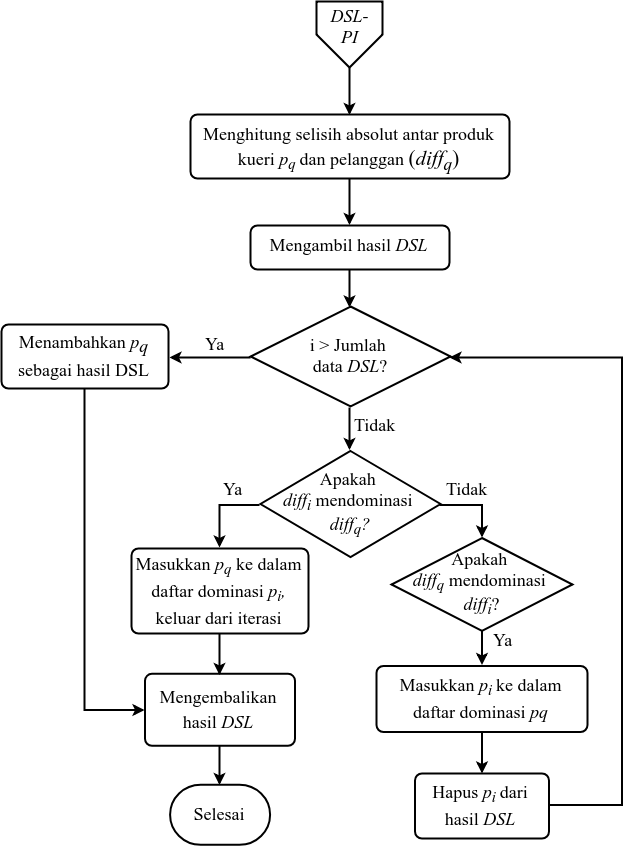

The diagram above was exported from draw.io. Its source (the exported page's mxGraphModel, read from the mxfile embedded in the PNG):
<mxGraphModel dx="2927" dy="2287" grid="1" gridSize="10" guides="1" tooltips="1" connect="1" arrows="1" fold="1" page="1" pageScale="1" pageWidth="827" pageHeight="1169" math="0" shadow="0">
  <root>
    <mxCell id="0" />
    <mxCell id="1" parent="0" />
    <mxCell id="2" value="" style="group" vertex="1" connectable="0" parent="1">
      <mxGeometry x="4170" y="157" width="620" height="843.2857142857142" as="geometry" />
    </mxCell>
    <mxCell id="3" value="&lt;span style=&quot;font-size: 18px&quot;&gt;Menghitung selisih absolut antar produk kueri &lt;i&gt;p&lt;sub&gt;q&amp;nbsp;&lt;/sub&gt;&lt;/i&gt;dan pelanggan&amp;nbsp;&lt;/span&gt;(&lt;i&gt;diff&lt;sub&gt;q&lt;/sub&gt;&lt;/i&gt;)&lt;br&gt;" style="rounded=1;whiteSpace=wrap;html=1;absoluteArcSize=1;arcSize=14;strokeWidth=2;fontFamily=Times New Roman;fontSize=21;align=center;verticalAlign=top;" vertex="1" parent="2">
      <mxGeometry x="189" y="113" width="319" height="64" as="geometry" />
    </mxCell>
    <mxCell id="4" value="&lt;span style=&quot;font-size: 18px&quot;&gt;Mengembalikan hasil &lt;i&gt;DSL&lt;/i&gt;&lt;br&gt;&lt;/span&gt;" style="rounded=1;whiteSpace=wrap;html=1;absoluteArcSize=1;arcSize=14;strokeWidth=2;fontFamily=Times New Roman;fontSize=21;" vertex="1" parent="2">
      <mxGeometry x="143.5" y="672.2857142857143" width="150" height="72" as="geometry" />
    </mxCell>
    <mxCell id="5" style="edgeStyle=orthogonalEdgeStyle;rounded=0;orthogonalLoop=1;jettySize=auto;html=1;entryX=0.5;entryY=0;entryDx=0;entryDy=0;strokeWidth=2;fontFamily=Times New Roman;fontSize=18;exitX=0.5;exitY=1;exitDx=0;exitDy=0;" edge="1" parent="2" source="26" target="3">
      <mxGeometry relative="1" as="geometry">
        <Array as="points" />
        <mxPoint x="349.2241379310344" y="68.99999999999955" as="sourcePoint" />
      </mxGeometry>
    </mxCell>
    <mxCell id="6" value="&lt;font face=&quot;Times New Roman&quot; style=&quot;font-size: 18px&quot;&gt;Apakah &lt;br&gt;&lt;i&gt;diff&lt;sub&gt;i&lt;/sub&gt;&lt;/i&gt;&amp;nbsp;mendominasi &lt;br&gt;&lt;i&gt;diff&lt;sub&gt;q&lt;/sub&gt;?&lt;/i&gt;&lt;/font&gt;&lt;br&gt;" style="strokeWidth=2;html=1;shape=mxgraph.flowchart.decision;whiteSpace=wrap;rounded=1;fillColor=#ffffff;" vertex="1" parent="2">
      <mxGeometry x="259" y="449.5" width="180" height="106" as="geometry" />
    </mxCell>
    <mxCell id="7" value="&lt;font face=&quot;Times New Roman&quot;&gt;&lt;span style=&quot;font-size: 18px&quot;&gt;Apakah &lt;br&gt;&lt;i&gt;diff&lt;sub&gt;q&lt;/sub&gt;&lt;/i&gt; mendominasi &lt;br&gt;&lt;i&gt;diff&lt;sub&gt;i&lt;/sub&gt;&lt;/i&gt;?&lt;/span&gt;&lt;/font&gt;&lt;br&gt;" style="strokeWidth=2;html=1;shape=mxgraph.flowchart.decision;whiteSpace=wrap;rounded=1;fillColor=#ffffff;" vertex="1" parent="2">
      <mxGeometry x="390" y="536.5" width="181" height="93" as="geometry" />
    </mxCell>
    <mxCell id="8" value="" style="edgeStyle=orthogonalEdgeStyle;rounded=0;orthogonalLoop=1;jettySize=auto;html=1;strokeWidth=2;fontFamily=Times New Roman;fontSize=18;exitX=1;exitY=0.5;exitDx=0;exitDy=0;exitPerimeter=0;entryX=0.5;entryY=0;entryDx=0;entryDy=0;entryPerimeter=0;" edge="1" parent="2" source="6" target="7">
      <mxGeometry relative="1" as="geometry">
        <Array as="points">
          <mxPoint x="481" y="503" />
        </Array>
      </mxGeometry>
    </mxCell>
    <mxCell id="9" value="Tidak" style="text;html=1;resizable=0;points=[];align=center;verticalAlign=middle;labelBackgroundColor=#ffffff;fontSize=18;fontFamily=Times New Roman;" vertex="1" connectable="0" parent="8">
      <mxGeometry x="-0.2539" y="-1" relative="1" as="geometry">
        <mxPoint x="-0.9999999999998508" y="-18.5" as="offset" />
      </mxGeometry>
    </mxCell>
    <mxCell id="10" style="edgeStyle=orthogonalEdgeStyle;rounded=0;orthogonalLoop=1;jettySize=auto;html=1;entryX=0.5;entryY=0;entryDx=0;entryDy=0;strokeWidth=2;fontFamily=Times New Roman;fontSize=18;exitX=0.5;exitY=1;exitDx=0;exitDy=0;" edge="1" parent="2" source="11" target="4">
      <mxGeometry relative="1" as="geometry">
        <Array as="points">
          <mxPoint x="219" y="643" />
          <mxPoint x="219" y="643" />
        </Array>
      </mxGeometry>
    </mxCell>
    <mxCell id="11" value="&lt;span style=&quot;font-size: 18px&quot;&gt;Masukkan &lt;i&gt;p&lt;sub&gt;q&lt;/sub&gt;&lt;/i&gt; ke dalam daftar dominasi &lt;i&gt;p&lt;/i&gt;&lt;i&gt;&lt;sub&gt;i&lt;/sub&gt;, &lt;/i&gt;keluar dari iterasi&lt;/span&gt;&lt;br&gt;" style="rounded=1;whiteSpace=wrap;html=1;absoluteArcSize=1;arcSize=14;strokeWidth=2;fontFamily=Times New Roman;fontSize=21;" vertex="1" parent="2">
      <mxGeometry x="130" y="547" width="177" height="85" as="geometry" />
    </mxCell>
    <mxCell id="12" value="" style="edgeStyle=orthogonalEdgeStyle;rounded=0;orthogonalLoop=1;jettySize=auto;html=1;entryX=0.5;entryY=0;entryDx=0;entryDy=0;strokeWidth=2;exitX=0;exitY=0.5;exitDx=0;exitDy=0;exitPerimeter=0;" edge="1" parent="2" source="6" target="11">
      <mxGeometry relative="1" as="geometry">
        <mxPoint x="543.0000000000009" y="498" as="targetPoint" />
        <Array as="points">
          <mxPoint x="219" y="503" />
        </Array>
      </mxGeometry>
    </mxCell>
    <mxCell id="13" value="&lt;font face=&quot;Times New Roman&quot; style=&quot;font-size: 18px&quot;&gt;Ya&lt;/font&gt;" style="text;html=1;resizable=0;points=[];align=center;verticalAlign=middle;labelBackgroundColor=#ffffff;" vertex="1" connectable="0" parent="12">
      <mxGeometry x="-0.7279" y="1" relative="1" as="geometry">
        <mxPoint x="-18" y="-18.5" as="offset" />
      </mxGeometry>
    </mxCell>
    <mxCell id="14" value="&lt;font style=&quot;font-size: 18px&quot;&gt;&lt;span&gt;Masukkan&amp;nbsp;&lt;/span&gt;&lt;i&gt;p&lt;sub&gt;i&amp;nbsp;&lt;/sub&gt;&lt;/i&gt;&lt;span&gt;ke dalam daftar dominasi&amp;nbsp;&lt;/span&gt;&lt;i&gt;pq&lt;/i&gt;&lt;/font&gt;&lt;br&gt;" style="rounded=1;whiteSpace=wrap;html=1;absoluteArcSize=1;arcSize=14;strokeWidth=2;fontFamily=Times New Roman;fontSize=21;" vertex="1" parent="2">
      <mxGeometry x="375" y="664.5" width="211" height="66" as="geometry" />
    </mxCell>
    <mxCell id="15" style="edgeStyle=orthogonalEdgeStyle;rounded=0;orthogonalLoop=1;jettySize=auto;html=1;entryX=0.5;entryY=0;entryDx=0;entryDy=0;strokeWidth=2;fontFamily=Times New Roman;fontSize=18;exitX=0.5;exitY=1;exitDx=0;exitDy=0;exitPerimeter=0;" edge="1" parent="2" source="7" target="14">
      <mxGeometry relative="1" as="geometry">
        <Array as="points" />
      </mxGeometry>
    </mxCell>
    <mxCell id="16" value="Ya" style="text;html=1;resizable=0;points=[];align=center;verticalAlign=middle;labelBackgroundColor=#ffffff;fontSize=18;fontFamily=Times New Roman;" vertex="1" connectable="0" parent="15">
      <mxGeometry x="-0.2075" y="-2" relative="1" as="geometry">
        <mxPoint x="21.5" y="-6.5" as="offset" />
      </mxGeometry>
    </mxCell>
    <mxCell id="17" value="&lt;span style=&quot;font-size: 18px&quot;&gt;Hapus&amp;nbsp;&lt;i&gt;p&lt;/i&gt;&lt;sub style=&quot;font-style: italic&quot;&gt;i &lt;/sub&gt;dari hasil &lt;i&gt;DSL&lt;/i&gt;&lt;/span&gt;&lt;br&gt;" style="rounded=1;whiteSpace=wrap;html=1;absoluteArcSize=1;arcSize=14;strokeWidth=2;fontFamily=Times New Roman;fontSize=21;" vertex="1" parent="2">
      <mxGeometry x="413.5" y="772" width="134" height="65" as="geometry" />
    </mxCell>
    <mxCell id="18" value="" style="edgeStyle=orthogonalEdgeStyle;rounded=0;orthogonalLoop=1;jettySize=auto;html=1;strokeWidth=2;fontFamily=Times New Roman;fontSize=18;" edge="1" parent="2" source="14" target="17">
      <mxGeometry relative="1" as="geometry" />
    </mxCell>
    <mxCell id="19" value="&lt;font face=&quot;Times New Roman&quot; style=&quot;font-size: 18px&quot;&gt;i &amp;gt; Jumlah &lt;br&gt;data &lt;i&gt;DSL&lt;/i&gt;?&lt;/font&gt;" style="strokeWidth=2;html=1;shape=mxgraph.flowchart.decision;whiteSpace=wrap;rounded=1;fillColor=#ffffff;" vertex="1" parent="2">
      <mxGeometry x="249.08823529411893" y="304.99999999999994" width="200" height="100" as="geometry" />
    </mxCell>
    <mxCell id="20" style="edgeStyle=orthogonalEdgeStyle;rounded=0;orthogonalLoop=1;jettySize=auto;html=1;entryX=1;entryY=0.5;entryDx=0;entryDy=0;entryPerimeter=0;strokeWidth=2;fontFamily=Times New Roman;fontSize=18;exitX=1;exitY=0.5;exitDx=0;exitDy=0;" edge="1" parent="2" source="17" target="19">
      <mxGeometry relative="1" as="geometry">
        <Array as="points">
          <mxPoint x="620" y="804" />
          <mxPoint x="620" y="355" />
        </Array>
      </mxGeometry>
    </mxCell>
    <mxCell id="21" style="edgeStyle=orthogonalEdgeStyle;rounded=0;orthogonalLoop=1;jettySize=auto;html=1;entryX=0.5;entryY=0;entryDx=0;entryDy=0;entryPerimeter=0;strokeWidth=2;fontFamily=Times New Roman;fontSize=18;exitX=0.5;exitY=1;exitDx=0;exitDy=0;exitPerimeter=0;" edge="1" parent="2" source="19" target="6">
      <mxGeometry relative="1" as="geometry">
        <mxPoint x="348.83333333333394" y="556" as="sourcePoint" />
      </mxGeometry>
    </mxCell>
    <mxCell id="22" value="Tidak" style="text;html=1;resizable=0;points=[];align=center;verticalAlign=middle;labelBackgroundColor=#ffffff;fontSize=18;fontFamily=Times New Roman;" vertex="1" connectable="0" parent="21">
      <mxGeometry x="-0.2898" y="-1" relative="1" as="geometry">
        <mxPoint x="25.5" y="1.5" as="offset" />
      </mxGeometry>
    </mxCell>
    <mxCell id="23" value="&lt;font style=&quot;font-size: 18px&quot;&gt;Selesai&lt;/font&gt;&lt;br&gt;" style="strokeWidth=2;html=1;shape=mxgraph.flowchart.terminator;whiteSpace=wrap;fontFamily=Times New Roman;fontSize=31;verticalAlign=top;" vertex="1" parent="2">
      <mxGeometry x="168.58823529411893" y="783.2857142857142" width="100" height="60" as="geometry" />
    </mxCell>
    <mxCell id="24" style="edgeStyle=orthogonalEdgeStyle;rounded=0;orthogonalLoop=1;jettySize=auto;html=1;entryX=0.5;entryY=0;entryDx=0;entryDy=0;entryPerimeter=0;strokeWidth=2;fontFamily=Times New Roman;fontSize=18;" edge="1" parent="2" source="4" target="23">
      <mxGeometry relative="1" as="geometry" />
    </mxCell>
    <mxCell id="25" value="" style="group" vertex="1" connectable="0" parent="2">
      <mxGeometry x="315.5" width="66" height="66" as="geometry" />
    </mxCell>
    <mxCell id="26" value="" style="verticalLabelPosition=bottom;verticalAlign=top;html=1;strokeWidth=2;shape=offPageConnector;rounded=0;size=0.5;fillColor=#ffffff;" vertex="1" parent="25">
      <mxGeometry x="-0.5000000000000009" width="66" height="66" as="geometry" />
    </mxCell>
    <mxCell id="27" value="&lt;i&gt;DSL-PI&lt;/i&gt;" style="text;html=1;strokeColor=none;fillColor=none;align=center;verticalAlign=middle;whiteSpace=wrap;rounded=0;fontFamily=Times New Roman;fontSize=18;" vertex="1" parent="25">
      <mxGeometry x="12.499999999999787" y="5" width="40" height="39" as="geometry" />
    </mxCell>
    <mxCell id="28" style="edgeStyle=orthogonalEdgeStyle;rounded=0;orthogonalLoop=1;jettySize=auto;html=1;entryX=0.5;entryY=0;entryDx=0;entryDy=0;entryPerimeter=0;strokeWidth=2;fontFamily=Times New Roman;fontSize=18;" edge="1" parent="2" source="29" target="19">
      <mxGeometry relative="1" as="geometry" />
    </mxCell>
    <mxCell id="29" value="&lt;span style=&quot;font-size: 18px&quot;&gt;Mengambil hasil &lt;i&gt;DSL&lt;/i&gt;&lt;/span&gt;" style="rounded=1;whiteSpace=wrap;html=1;absoluteArcSize=1;arcSize=14;strokeWidth=2;fontFamily=Times New Roman;fontSize=21;align=center;verticalAlign=top;" vertex="1" parent="2">
      <mxGeometry x="249" y="224" width="199" height="44" as="geometry" />
    </mxCell>
    <mxCell id="30" style="edgeStyle=orthogonalEdgeStyle;rounded=0;orthogonalLoop=1;jettySize=auto;html=1;entryX=0;entryY=0.5;entryDx=0;entryDy=0;strokeWidth=2;fontFamily=Times New Roman;fontSize=18;" edge="1" parent="2" source="31" target="4">
      <mxGeometry relative="1" as="geometry" />
    </mxCell>
    <mxCell id="31" value="&lt;span style=&quot;font-size: 18px&quot;&gt;Menambahkan&amp;nbsp;&lt;i&gt;p&lt;/i&gt;&lt;i style=&quot;vertical-align: sub&quot;&gt;q &lt;/i&gt;sebagai hasil DSL&lt;/span&gt;&lt;br&gt;" style="rounded=1;whiteSpace=wrap;html=1;absoluteArcSize=1;arcSize=14;strokeWidth=2;fontFamily=Times New Roman;fontSize=21;" vertex="1" parent="2">
      <mxGeometry y="323" width="167" height="64" as="geometry" />
    </mxCell>
    <mxCell id="32" style="edgeStyle=orthogonalEdgeStyle;rounded=0;orthogonalLoop=1;jettySize=auto;html=1;entryX=0.5;entryY=0;entryDx=0;entryDy=0;strokeWidth=2;fontFamily=Times New Roman;fontSize=18;" edge="1" parent="2" source="3" target="29">
      <mxGeometry relative="1" as="geometry">
        <Array as="points">
          <mxPoint x="348" y="172" />
          <mxPoint x="348" y="172" />
        </Array>
      </mxGeometry>
    </mxCell>
    <mxCell id="33" value="" style="edgeStyle=orthogonalEdgeStyle;rounded=0;orthogonalLoop=1;jettySize=auto;html=1;strokeWidth=2;fontFamily=Times New Roman;fontSize=18;entryX=1;entryY=0.5;entryDx=0;entryDy=0;" edge="1" parent="2" source="19" target="31">
      <mxGeometry relative="1" as="geometry">
        <mxPoint x="169" y="355" as="targetPoint" />
      </mxGeometry>
    </mxCell>
    <mxCell id="34" value="&lt;font style=&quot;font-size: 18px&quot;&gt;Ya&lt;/font&gt;" style="text;html=1;resizable=0;points=[];align=center;verticalAlign=middle;labelBackgroundColor=#ffffff;fontSize=17;fontFamily=Times New Roman;" vertex="1" connectable="0" parent="33">
      <mxGeometry x="0.2013" y="2" relative="1" as="geometry">
        <mxPoint x="10.5" y="-17" as="offset" />
      </mxGeometry>
    </mxCell>
  </root>
</mxGraphModel>